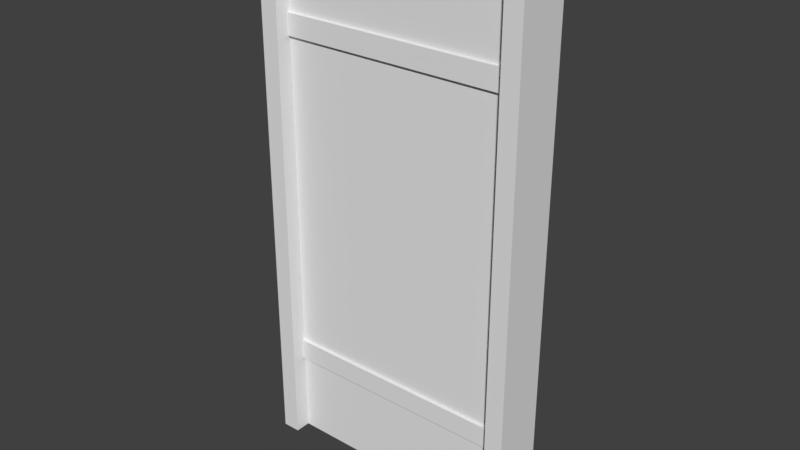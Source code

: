 # Source: Square_Door.blend  (saved by Blender 2.79.0; exported with 4.5.12 LTS)
import bpy
from mathutils import Matrix  # noqa: F401  (used for matrix-valued properties, if any)

bpy.ops.wm.read_factory_settings(use_empty=True)
scene = bpy.context.scene
scene.name = 'Scene'

# ---- collections
col_collection_1 = bpy.data.collections.new('Collection 1'); scene.collection.children.link(col_collection_1)

# ---- world
world_world = bpy.data.worlds.new('World'); scene.world = world_world
world_world.color = (0.05088, 0.05088, 0.05088)
world_world.use_sun_shadow = False
world_world.sun_shadow_jitter_overblur = 0.0
world_world.cycles.sampling_method = 'MANUAL'

# ---- meshes
me_cube_006 = bpy.data.meshes.new('Cube.006')
me_cube_006.from_pydata([(-1.394, 0.3125, 0.0), (-1.394, -0.3125, 0.0), (-1.606, -0.3125, 0.0), (-1.606, 0.3125, 0.0), (-1.394, 0.3125, 6.0), (-1.394, -0.3125, 6.0), (-1.606, -0.3125, 6.0), (-1.606, 0.3125, 6.0), (1.606, 0.3125, 0.0), (1.606, -0.3125, 0.0), (1.394, -0.3125, 0.0), (1.394, 0.3125, 0.0), (1.606, 0.3125, 6.0), (1.606, -0.3125, 6.0), (1.394, -0.3125, 6.0), (1.394, 0.3125, 6.0), (1.675, 0.3175, 6.102), (1.675, -0.3175, 6.102), (1.675, -0.3175, 5.898), (1.675, 0.3175, 5.898), (-1.65, 0.3175, 6.102), (-1.65, -0.3175, 6.102), (-1.65, -0.3175, 5.898), (-1.65, 0.3175, 5.898)], [], [(0, 1, 2, 3), (4, 7, 6, 5), (0, 4, 5, 1), (1, 5, 6, 2), (2, 6, 7, 3), (4, 0, 3, 7), (8, 9, 10, 11), (12, 15, 14, 13), (8, 12, 13, 9), (9, 13, 14, 10), (10, 14, 15, 11), (12, 8, 11, 15), (16, 17, 18, 19), (20, 23, 22, 21), (16, 20, 21, 17), (17, 21, 22, 18), (18, 22, 23, 19), (20, 16, 19, 23)])
me_cube_006.use_remesh_preserve_volume = False
me_cube_006.use_remesh_preserve_attributes = False
me_cube_006.use_mirror_vertex_groups = False
me_cube_006.update()
me_cube_008 = bpy.data.meshes.new('Cube.008')
me_cube_008.from_pydata([(-1.0, -1.0, 39.0), (-1.0, -1.0, 41.0), (-1.0, 1.0, 39.0), (-1.0, 1.0, 41.0), (1.0, -1.0, 39.0), (1.0, -1.0, 41.0), (1.0, 1.0, 39.0), (1.0, 1.0, 41.0)], [], [(0, 1, 3, 2), (2, 3, 7, 6), (6, 7, 5, 4), (4, 5, 1, 0), (2, 6, 4, 0), (7, 3, 1, 5)])
me_cube_008.use_remesh_preserve_volume = False
me_cube_008.use_remesh_preserve_attributes = False
me_cube_008.use_mirror_vertex_groups = False
me_cube_008.update()
me_cube_007 = bpy.data.meshes.new('Cube.007')
me_cube_007.from_pydata([(-1.0, -1.0, 7.0), (-1.0, -1.0, 9.0), (-1.0, 1.0, 7.0), (-1.0, 1.0, 9.0), (1.0, -1.0, 7.0), (1.0, -1.0, 9.0), (1.0, 1.0, 7.0), (1.0, 1.0, 9.0)], [], [(0, 1, 3, 2), (2, 3, 7, 6), (6, 7, 5, 4), (4, 5, 1, 0), (2, 6, 4, 0), (7, 3, 1, 5)])
me_cube_007.use_remesh_preserve_volume = False
me_cube_007.use_remesh_preserve_attributes = False
me_cube_007.use_mirror_vertex_groups = False
me_cube_007.update()
me_cube_004 = bpy.data.meshes.new('Cube.004')
me_cube_004.from_pydata([(-1.4, -0.125, 0.0), (-1.4, -0.125, 5.895), (-1.4, 0.125, 0.0), (-1.4, 0.125, 5.895), (1.4, -0.125, 0.0), (1.4, -0.125, 5.895), (1.4, 0.125, 0.0), (1.4, 0.125, 5.895)], [], [(0, 1, 3, 2), (2, 3, 7, 6), (6, 7, 5, 4), (4, 5, 1, 0), (2, 6, 4, 0), (7, 3, 1, 5)])
_uv = me_cube_004.uv_layers.new(name='UVMap')
_uv.uv.foreach_set('vector', [0.05002, 2.5e-05, 0.05002, 1.0, 0.01252, 1.0, 0.01252, 2.5e-05, 0.475, 6.895e-05, 0.475, 0.9999, 6.891e-05, 0.9999, 6.891e-05, 6.891e-05, 0.0469, 2.5e-05, 0.0469, 1.0, 0.01565, 1.0, 0.01565, 2.5e-05, 0.475, 6.895e-05, 0.475, 0.9999, 6.891e-05, 0.9999, 6.891e-05, 6.891e-05, 0.0, 0.0, 0.0, 0.0, 0.0, 0.0, 0.0, 0.0, 0.0004621, 0.004214, 0.4761, 0.004214, 0.4761, 0.05778, 0.0004621, 0.05778])
me_cube_004.use_remesh_preserve_volume = False
me_cube_004.use_remesh_preserve_attributes = False
me_cube_004.use_mirror_vertex_groups = False
me_cube_004.update()

# ---- objects
ob_cube_010 = bpy.data.objects.new('Cube.010', me_cube_006)
ob_door_group = bpy.data.objects.new('Door Group', None)
ob_door = bpy.data.objects.new('Door', None)
ob_cube_008 = bpy.data.objects.new('Cube.008', me_cube_008)
ob_cube_009 = bpy.data.objects.new('Cube.009', me_cube_007)
ob_cube_012 = bpy.data.objects.new('Cube.012', me_cube_004)

# ---- transforms, parenting, visibility, modifiers, constraints
ob_cube_010.location = (0.0, 0.0, 0.0)
ob_cube_010.rotation_euler = (0.0, -0.0, -3.142)
ob_cube_010.scale = (1.0, 1.0, 1.042)
ob_cube_010.lock_rotations_4d = False
ob_cube_010.empty_display_type = 'ARROWS'
ob_cube_010.lineart.crease_threshold = 0.0
ob_door_group.location = (0.0, 0.0, 0.0)
ob_door_group.rotation_euler = (0.0, -0.0, -3.142)
ob_door_group.empty_image_offset = (0.0, 0.0)
ob_door_group.lineart.crease_threshold = 0.0
ob_door.parent = ob_door_group
ob_door.location = (1.5, 0.0, 0.0)
ob_door.empty_image_offset = (0.0, 0.0)
ob_door.lineart.crease_threshold = 0.0
ob_cube_008.parent = ob_door
ob_cube_008.matrix_parent_inverse = Matrix(((1.0, 0.0, 0.0, -1.5), (0.0, 1.0, 0.0, -0.0), (0.0, 0.0, 1.0, -0.0), (0.0, 0.0, 0.0, 1.0)))
ob_cube_008.location = (0.0, 0.0, 0.125)
ob_cube_008.scale = (1.4, 0.1625, 0.125)
ob_cube_008.lineart.crease_threshold = 0.0
ob_cube_009.parent = ob_door
ob_cube_009.matrix_parent_inverse = Matrix(((1.0, 0.0, 0.0, -1.5), (0.0, 1.0, 0.0, -0.0), (0.0, 0.0, 1.0, -0.0), (0.0, 0.0, 0.0, 1.0)))
ob_cube_009.location = (0.0, 0.0, 0.125)
ob_cube_009.scale = (1.4, 0.1625, 0.125)
ob_cube_009.lineart.crease_threshold = 0.0
ob_cube_012.parent = ob_door
ob_cube_012.matrix_parent_inverse = Matrix(((1.0, 0.0, 0.0, -1.5), (0.0, 1.0, 0.0, -0.0), (0.0, 0.0, 1.0, -0.0), (0.0, 0.0, 0.0, 1.0)))
ob_cube_012.location = (0.0, 0.0, 0.0)
ob_cube_012.scale = (1.0, 1.0, 1.042)
ob_cube_012.lineart.crease_threshold = 0.0

# ---- collection membership
col_collection_1.objects.link(ob_cube_010)
col_collection_1.objects.link(ob_door_group)
col_collection_1.objects.link(ob_door)
col_collection_1.objects.link(ob_cube_008)
col_collection_1.objects.link(ob_cube_009)
col_collection_1.objects.link(ob_cube_012)

# ---- scene / render settings (as saved in the file)
scene.frame_start = 1; scene.frame_end = 250; scene.frame_set(1)
scene.render.engine = 'BLENDER_EEVEE_NEXT'
scene.render.resolution_percentage = 50
scene.render.dither_intensity = 0.0
scene.cycles.use_denoising = False
scene.cycles.samples = 128
scene.cycles.sampling_pattern = 'TABULATED_SOBOL'
scene.cycles.use_adaptive_sampling = False
scene.cycles.use_light_tree = False
scene.cycles.blur_glossy = 0.0
scene.cycles.sample_clamp_indirect = 0.0
scene.view_settings.view_transform = 'Standard'
bpy.context.view_layer.update()

# ---- added for rendering (the .blend has no active camera and no usable light): camera, sun
cam_auto = bpy.data.cameras.new('AutoCamera')
cam_auto.lens = 50.0
cam_auto.sensor_width = 36.0
cam_auto.clip_end = 1000.0
ob_auto_camera = bpy.data.objects.new('AutoCamera', cam_auto)
scene.collection.objects.link(ob_auto_camera)
ob_auto_camera.location = (6.65045, -7.99554, 8.50849)
ob_auto_camera.rotation_euler = (1.09748, -7.21219e-08, 0.694738)
scene.camera = ob_auto_camera
light_auto_sun = bpy.data.lights.new('AutoSun', 'SUN')
light_auto_sun.energy = 3.0
light_auto_sun.angle = 0.0523599
ob_auto_sun = bpy.data.objects.new('AutoSun', light_auto_sun)
scene.collection.objects.link(ob_auto_sun)
ob_auto_sun.rotation_euler = (0.872665, 0.174533, 0.523599)
bpy.context.view_layer.update()
